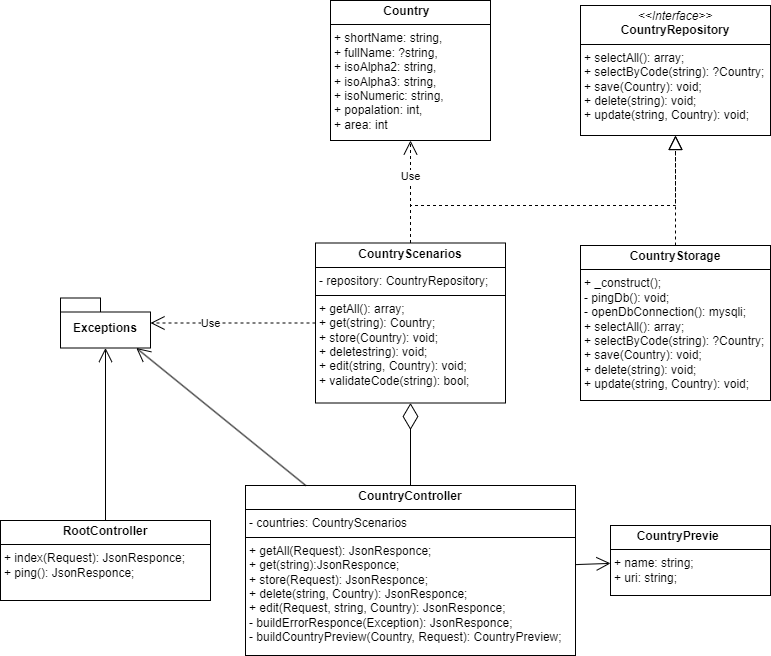

The diagram above was exported from draw.io. Its source (the exported page's mxGraphModel, read from the mxfile embedded in the PNG):
<mxGraphModel dx="1098" dy="820" grid="1" gridSize="10" guides="1" tooltips="1" connect="1" arrows="1" fold="1" page="1" pageScale="1" pageWidth="827" pageHeight="1169" math="0" shadow="0">
  <root>
    <mxCell id="0" />
    <mxCell id="1" parent="0" />
    <mxCell id="AWsXfSA99qIF1GXVs9d9-5" value="&lt;p style=&quot;margin:0px;margin-top:4px;text-align:center;&quot;&gt;&lt;b&gt;Country&lt;/b&gt;&lt;span style=&quot;background-color: transparent; color: light-dark(rgb(0, 0, 0), rgb(255, 255, 255)); text-align: left; white-space: pre;&quot;&gt;&#09;&lt;/span&gt;&lt;/p&gt;&lt;hr size=&quot;1&quot; style=&quot;border-style:solid;&quot;&gt;&lt;p style=&quot;margin:0px;margin-left:4px;&quot;&gt;+ shortName: string,&lt;/p&gt;&lt;p style=&quot;margin:0px;margin-left:4px;&quot;&gt;+ fullName: ?string,&lt;/p&gt;&lt;p style=&quot;margin:0px;margin-left:4px;&quot;&gt;+ isoAlpha2: string,&lt;/p&gt;&lt;p style=&quot;margin:0px;margin-left:4px;&quot;&gt;+ isoAlpha3: string,&lt;/p&gt;&lt;p style=&quot;margin:0px;margin-left:4px;&quot;&gt;+ isoNumeric: string,&lt;/p&gt;&lt;p style=&quot;margin:0px;margin-left:4px;&quot;&gt;+ popalation: int,&lt;/p&gt;&lt;p style=&quot;margin:0px;margin-left:4px;&quot;&gt;+ area: int&lt;/p&gt;&lt;p style=&quot;margin:0px;margin-left:4px;&quot;&gt;&lt;br&gt;&lt;/p&gt;" style="verticalAlign=top;align=left;overflow=fill;html=1;whiteSpace=wrap;" parent="1" vertex="1">
      <mxGeometry x="360" y="35" width="160" height="140" as="geometry" />
    </mxCell>
    <mxCell id="AWsXfSA99qIF1GXVs9d9-6" value="&lt;p style=&quot;margin:0px;margin-top:4px;text-align:center;&quot;&gt;&lt;i&gt;&amp;lt;&amp;lt;Interface&amp;gt;&amp;gt;&lt;/i&gt;&lt;br&gt;&lt;b&gt;CountryRepository&lt;/b&gt;&lt;/p&gt;&lt;hr size=&quot;1&quot; style=&quot;border-style:solid;&quot;&gt;&lt;p style=&quot;margin:0px;margin-left:4px;&quot;&gt;&lt;/p&gt;&lt;p style=&quot;margin:0px;margin-left:4px;&quot;&gt;+ selectAll(): array;&lt;br&gt;+ selectByCode(string): ?Country;&lt;/p&gt;&lt;p style=&quot;margin:0px;margin-left:4px;&quot;&gt;+ save(Country): void;&lt;/p&gt;&lt;p style=&quot;margin:0px;margin-left:4px;&quot;&gt;+ delete(string): void;&lt;/p&gt;&lt;p style=&quot;margin:0px;margin-left:4px;&quot;&gt;+ update(string, Country): void;&lt;/p&gt;" style="verticalAlign=top;align=left;overflow=fill;html=1;whiteSpace=wrap;" parent="1" vertex="1">
      <mxGeometry x="610" y="40" width="190" height="130" as="geometry" />
    </mxCell>
    <mxCell id="AWsXfSA99qIF1GXVs9d9-7" value="&lt;p style=&quot;margin:0px;margin-top:4px;text-align:center;&quot;&gt;&lt;b&gt;CountryScenarios&lt;/b&gt;&lt;/p&gt;&lt;hr size=&quot;1&quot; style=&quot;border-style:solid;&quot;&gt;&lt;p style=&quot;margin:0px;margin-left:4px;&quot;&gt;- repository: CountryRepository;&lt;/p&gt;&lt;hr size=&quot;1&quot; style=&quot;border-style:solid;&quot;&gt;&lt;p style=&quot;margin:0px;margin-left:4px;&quot;&gt;+ getAll(): array;&lt;/p&gt;&lt;p style=&quot;margin:0px;margin-left:4px;&quot;&gt;+ get(string): Country;&lt;/p&gt;&lt;p style=&quot;margin:0px;margin-left:4px;&quot;&gt;+ store(Country): void;&lt;/p&gt;&lt;p style=&quot;margin:0px;margin-left:4px;&quot;&gt;+ deletestring): void;&lt;/p&gt;&lt;p style=&quot;margin:0px;margin-left:4px;&quot;&gt;+ edit(string, Country): void;&lt;/p&gt;&lt;p style=&quot;margin:0px;margin-left:4px;&quot;&gt;+ validateCode(string): bool;&lt;/p&gt;" style="verticalAlign=top;align=left;overflow=fill;html=1;whiteSpace=wrap;" parent="1" vertex="1">
      <mxGeometry x="345" y="277.5" width="190" height="160" as="geometry" />
    </mxCell>
    <mxCell id="AWsXfSA99qIF1GXVs9d9-9" value="Use" style="endArrow=open;endSize=12;dashed=1;html=1;rounded=0;elbow=vertical;" parent="1" source="AWsXfSA99qIF1GXVs9d9-7" target="AWsXfSA99qIF1GXVs9d9-5" edge="1">
      <mxGeometry x="0.3171" width="160" relative="1" as="geometry">
        <mxPoint x="460" y="350" as="sourcePoint" />
        <mxPoint x="620" y="350" as="targetPoint" />
        <mxPoint y="1" as="offset" />
      </mxGeometry>
    </mxCell>
    <mxCell id="AWsXfSA99qIF1GXVs9d9-10" value="Exceptions" style="shape=folder;fontStyle=1;spacingTop=10;tabWidth=40;tabHeight=14;tabPosition=left;html=1;whiteSpace=wrap;" parent="1" vertex="1">
      <mxGeometry x="90" y="332.5" width="90" height="50" as="geometry" />
    </mxCell>
    <mxCell id="AWsXfSA99qIF1GXVs9d9-11" value="Use" style="endArrow=open;endSize=12;dashed=1;html=1;rounded=0;" parent="1" source="AWsXfSA99qIF1GXVs9d9-7" target="AWsXfSA99qIF1GXVs9d9-10" edge="1">
      <mxGeometry x="0.2727" width="160" relative="1" as="geometry">
        <mxPoint x="460" y="350" as="sourcePoint" />
        <mxPoint x="620" y="350" as="targetPoint" />
        <mxPoint as="offset" />
      </mxGeometry>
    </mxCell>
    <mxCell id="AWsXfSA99qIF1GXVs9d9-12" value="&lt;p style=&quot;margin:0px;margin-top:4px;text-align:center;&quot;&gt;&lt;b&gt;CountryStorage&lt;/b&gt;&lt;/p&gt;&lt;hr size=&quot;1&quot; style=&quot;border-style:solid;&quot;&gt;&lt;p style=&quot;margin:0px;margin-left:4px;&quot;&gt;&lt;/p&gt;&lt;p style=&quot;margin:0px;margin-left:4px;&quot;&gt;+ _construct();&lt;/p&gt;&lt;p style=&quot;margin: 0px 0px 0px 4px;&quot;&gt;- pingDb(): void;&lt;/p&gt;&lt;p style=&quot;margin: 0px 0px 0px 4px;&quot;&gt;- openDbConnection(): mysqli;&lt;/p&gt;&lt;p style=&quot;margin: 0px 0px 0px 4px;&quot;&gt;+ selectAll(): array;&lt;br&gt;+ selectByCode(string): ?Country;&lt;/p&gt;&lt;p style=&quot;margin: 0px 0px 0px 4px;&quot;&gt;+ save(Country): void;&lt;/p&gt;&lt;p style=&quot;margin: 0px 0px 0px 4px;&quot;&gt;+ delete(string): void;&lt;/p&gt;&lt;p style=&quot;margin: 0px 0px 0px 4px;&quot;&gt;+ update(string, Country): void;&lt;/p&gt;&lt;p style=&quot;margin: 0px 0px 0px 4px;&quot;&gt;&lt;br&gt;&lt;/p&gt;" style="verticalAlign=top;align=left;overflow=fill;html=1;whiteSpace=wrap;" parent="1" vertex="1">
      <mxGeometry x="610" y="280" width="190" height="155" as="geometry" />
    </mxCell>
    <mxCell id="19hs6Jo42X1dgYct7hnT-1" value="&lt;p style=&quot;margin:0px;margin-top:4px;text-align:center;&quot;&gt;&lt;b&gt;CountryController&lt;/b&gt;&lt;/p&gt;&lt;hr size=&quot;1&quot; style=&quot;border-style:solid;&quot;&gt;&lt;p style=&quot;margin:0px;margin-left:4px;&quot;&gt;- countries: CountryScenarios&amp;nbsp;&lt;/p&gt;&lt;hr size=&quot;1&quot; style=&quot;border-style:solid;&quot;&gt;&lt;p style=&quot;margin:0px;margin-left:4px;&quot;&gt;+ getAll(Request): JsonResponce;&lt;/p&gt;&lt;p style=&quot;margin:0px;margin-left:4px;&quot;&gt;+ get(string):JsonResponce;&lt;/p&gt;&lt;p style=&quot;margin:0px;margin-left:4px;&quot;&gt;+ store(Request): JsonResponce;&lt;/p&gt;&lt;p style=&quot;margin:0px;margin-left:4px;&quot;&gt;+ delete(string, Country): JsonResponce;&lt;/p&gt;&lt;p style=&quot;margin:0px;margin-left:4px;&quot;&gt;+ edit(Request, string, Country): JsonResponce;&lt;/p&gt;&lt;p style=&quot;margin:0px;margin-left:4px;&quot;&gt;- buildErrorResponce(Exception): JsonResponce;&lt;/p&gt;&lt;p style=&quot;margin:0px;margin-left:4px;&quot;&gt;- buildCountryPreview(Country, Request): CountryPreview;&lt;/p&gt;" style="verticalAlign=top;align=left;overflow=fill;html=1;whiteSpace=wrap;" parent="1" vertex="1">
      <mxGeometry x="275" y="520" width="330" height="170" as="geometry" />
    </mxCell>
    <mxCell id="19hs6Jo42X1dgYct7hnT-5" value="&lt;p style=&quot;margin:0px;margin-top:4px;text-align:center;&quot;&gt;&lt;b&gt;CountryPrevie&lt;span style=&quot;white-space: pre;&quot;&gt;&#09;&lt;/span&gt;&lt;/b&gt;&lt;/p&gt;&lt;hr size=&quot;1&quot; style=&quot;border-style:solid;&quot;&gt;&lt;p style=&quot;margin:0px;margin-left:4px;&quot;&gt;+ name: string;&lt;/p&gt;&lt;p style=&quot;margin:0px;margin-left:4px;&quot;&gt;+ uri: string;&lt;/p&gt;" style="verticalAlign=top;align=left;overflow=fill;html=1;whiteSpace=wrap;" parent="1" vertex="1">
      <mxGeometry x="640" y="560" width="160" height="70" as="geometry" />
    </mxCell>
    <mxCell id="19hs6Jo42X1dgYct7hnT-7" value="&lt;p style=&quot;margin:0px;margin-top:4px;text-align:center;&quot;&gt;&lt;b&gt;RootController&lt;/b&gt;&lt;/p&gt;&lt;hr size=&quot;1&quot; style=&quot;border-style:solid;&quot;&gt;&lt;p style=&quot;margin:0px;margin-left:4px;&quot;&gt;&lt;/p&gt;&lt;p style=&quot;margin:0px;margin-left:4px;&quot;&gt;+ index(Request): JsonResponce;&lt;/p&gt;&lt;p style=&quot;margin:0px;margin-left:4px;&quot;&gt;+ ping(): JsonResponce;&lt;/p&gt;" style="verticalAlign=top;align=left;overflow=fill;html=1;whiteSpace=wrap;" parent="1" vertex="1">
      <mxGeometry x="30" y="555" width="210" height="80" as="geometry" />
    </mxCell>
    <mxCell id="Dxh6Kdh3TMOYpLDFMkT3-1" value="" style="endArrow=block;dashed=1;endFill=0;endSize=12;html=1;rounded=0;edgeStyle=elbowEdgeStyle;elbow=vertical;" parent="1" source="AWsXfSA99qIF1GXVs9d9-7" target="AWsXfSA99qIF1GXVs9d9-6" edge="1">
      <mxGeometry width="160" relative="1" as="geometry">
        <mxPoint x="330" y="420" as="sourcePoint" />
        <mxPoint x="490" y="420" as="targetPoint" />
        <Array as="points">
          <mxPoint x="570" y="240" />
        </Array>
      </mxGeometry>
    </mxCell>
    <mxCell id="Dxh6Kdh3TMOYpLDFMkT3-2" value="" style="endArrow=block;dashed=1;endFill=0;endSize=12;html=1;rounded=0;" parent="1" source="AWsXfSA99qIF1GXVs9d9-12" target="AWsXfSA99qIF1GXVs9d9-6" edge="1">
      <mxGeometry width="160" relative="1" as="geometry">
        <mxPoint x="330" y="420" as="sourcePoint" />
        <mxPoint x="490" y="420" as="targetPoint" />
      </mxGeometry>
    </mxCell>
    <mxCell id="Dxh6Kdh3TMOYpLDFMkT3-3" value="" style="endArrow=diamondThin;endFill=0;endSize=24;html=1;rounded=0;" parent="1" source="19hs6Jo42X1dgYct7hnT-1" target="AWsXfSA99qIF1GXVs9d9-7" edge="1">
      <mxGeometry width="160" relative="1" as="geometry">
        <mxPoint x="330" y="420" as="sourcePoint" />
        <mxPoint x="490" y="420" as="targetPoint" />
      </mxGeometry>
    </mxCell>
    <mxCell id="Dxh6Kdh3TMOYpLDFMkT3-4" value="" style="endArrow=open;endFill=1;endSize=12;html=1;rounded=0;" parent="1" source="19hs6Jo42X1dgYct7hnT-1" target="19hs6Jo42X1dgYct7hnT-5" edge="1">
      <mxGeometry width="160" relative="1" as="geometry">
        <mxPoint x="330" y="420" as="sourcePoint" />
        <mxPoint x="490" y="420" as="targetPoint" />
      </mxGeometry>
    </mxCell>
    <mxCell id="uby2p_fvrExag-u9LpOt-2" value="" style="endArrow=open;endFill=1;endSize=12;html=1;rounded=0;" edge="1" parent="1" source="19hs6Jo42X1dgYct7hnT-7" target="AWsXfSA99qIF1GXVs9d9-10">
      <mxGeometry width="160" relative="1" as="geometry">
        <mxPoint x="330" y="320" as="sourcePoint" />
        <mxPoint x="490" y="320" as="targetPoint" />
      </mxGeometry>
    </mxCell>
    <mxCell id="uby2p_fvrExag-u9LpOt-3" value="" style="endArrow=open;endFill=1;endSize=12;html=1;rounded=0;" edge="1" parent="1" source="19hs6Jo42X1dgYct7hnT-1" target="AWsXfSA99qIF1GXVs9d9-10">
      <mxGeometry width="160" relative="1" as="geometry">
        <mxPoint x="330" y="320" as="sourcePoint" />
        <mxPoint x="490" y="320" as="targetPoint" />
      </mxGeometry>
    </mxCell>
  </root>
</mxGraphModel>